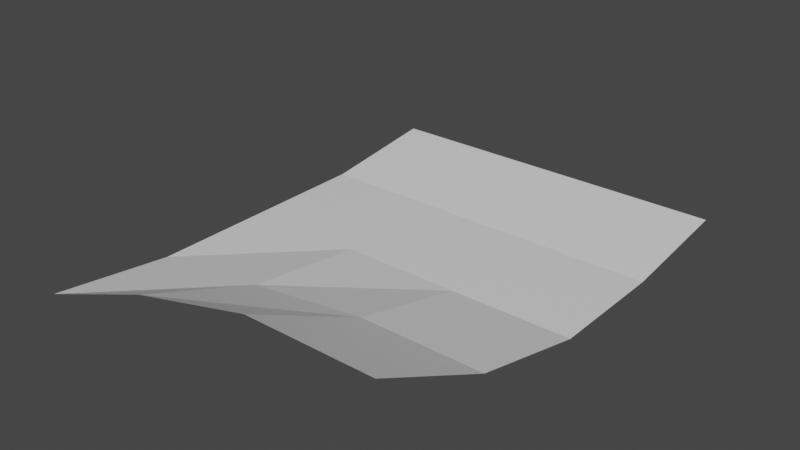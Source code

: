# Source: Straight_Turn_Transition.blend  (saved by Blender 2.80.75; exported with 4.5.12 LTS)
import bpy
from mathutils import Matrix  # noqa: F401  (used for matrix-valued properties, if any)

bpy.ops.wm.read_factory_settings(use_empty=True)
scene = bpy.context.scene
scene.name = 'Scene'

# ---- collections
col_collection = bpy.data.collections.new('Collection'); scene.collection.children.link(col_collection)

# ---- materials (node trees are filled in below, after node groups)
mat_material = bpy.data.materials.new('Material')
mat_material.alpha_threshold = 0.0
mat_material.use_transparent_shadow = False
mat_material.line_color = (0.0, 0.0, 0.0, 1.0)

# ---- material node trees
mat_material.use_nodes = True; mat_material.node_tree.nodes.clear()
_N = mat_material.node_tree.nodes; _L = mat_material.node_tree.links
n0 = _N.new('ShaderNodeOutputMaterial'); n0.name = 'Material Output'; n0.location = (300, 300)
n1 = _N.new('ShaderNodeBsdfPrincipled'); n1.name = 'Principled BSDF'; n1.location = (10, 300)
n1.distribution = 'GGX'
n1.subsurface_method = 'BURLEY'
n1.inputs[2].default_value = 0.4
n1.inputs[3].default_value = 1.45
n1.inputs[27].default_value = (0.0, 0.0, 0.0, 1.0)
n1.inputs[28].default_value = 1.0
_L.new(n1.outputs[0], n0.inputs[0])
n0.is_active_output = True

# ---- world
world_world = bpy.data.worlds.new('World'); scene.world = world_world
world_world.use_nodes = True; world_world.node_tree.nodes.clear()
_N = world_world.node_tree.nodes; _L = world_world.node_tree.links
n0 = _N.new('ShaderNodeOutputWorld'); n0.name = 'World Output'; n0.location = (300, 300)
n1 = _N.new('ShaderNodeBackground'); n1.name = 'Background'; n1.location = (10, 300)
n1.inputs[0].default_value = (0.05088, 0.05088, 0.05088, 1.0)
_L.new(n1.outputs[0], n0.inputs[0])
n0.is_active_output = True
world_world.color = (0.05088, 0.05088, 0.05088)
world_world.use_sun_shadow = False
world_world.sun_shadow_jitter_overblur = 0.0

# ---- meshes
me_cube = bpy.data.meshes.new('Cube')
me_cube.from_pydata([(0.0, 0.0, 3.0), (0.0, 16.0, 0.5), (0.0, 8.0, 0.0), (0.0, 12.0, 0.0), (0.0, 4.0, 1.0), (-4.0, 0.0, 3.0), (-4.0, 16.0, 0.5), (-4.0, 8.0, 0.0), (-4.0, 12.0, 0.0), (-4.0, 4.0, 1.0), (-8.0, 0.0, 2.0), (-8.0, 16.0, 0.5), (-8.0, 8.0, 0.0), (-8.0, 12.0, 0.0), (-8.0, 4.0, 0.5), (-12.0, 0.0, 0.5), (-12.0, 16.0, 0.5), (-12.0, 8.0, 0.0), (-12.0, 12.0, 0.0), (-12.0, 4.0, 0.0)], [], [(4, 9, 5, 0), (2, 7, 9, 4), (3, 8, 7, 2), (1, 6, 8, 3), (8, 13, 12, 7), (6, 11, 13, 8), (9, 14, 10, 5), (7, 12, 14, 9), (13, 18, 17, 12), (11, 16, 18, 13), (14, 19, 15, 10), (12, 17, 19, 14)])
_uv = me_cube.uv_layers.new(name='UVMap')
_uv.uv.foreach_set('vector', [0.0, 0.0, 0.0, 0.0, 0.0, 0.0, 0.0, 0.0, 0.0, 0.0, 0.0, 0.0, 0.0, 0.0, 0.0, 0.0, 0.0, 0.0, 0.0, 0.0, 0.0, 0.0, 0.0, 0.0, 0.0, 0.0, 0.0, 0.0, 0.0, 0.0, 0.0, 0.0, 0.0, 0.0, 0.0, 0.0, 0.0, 0.0, 0.0, 0.0, 0.0, 0.0, 0.0, 0.0, 0.0, 0.0, 0.0, 0.0, 0.0, 0.0, 0.0, 0.0, 0.0, 0.0, 0.0, 0.0, 0.0, 0.0, 0.0, 0.0, 0.0, 0.0, 0.0, 0.0, 0.0, 0.0, 0.0, 0.0, 0.0, 0.0, 0.0, 0.0, 0.0, 0.0, 0.0, 0.0, 0.0, 0.0, 0.0, 0.0, 0.0, 0.0, 0.0, 0.0, 0.0, 0.0, 0.0, 0.0, 0.0, 0.0, 0.0, 0.0, 0.0, 0.0, 0.0, 0.0])
me_cube.materials.append(mat_material)
me_cube.use_remesh_preserve_volume = False
me_cube.use_remesh_preserve_attributes = False
me_cube.use_mirror_vertex_groups = False
me_cube.update()

# ---- objects
ob_cube = bpy.data.objects.new('Cube', me_cube)

# ---- transforms, parenting, visibility, modifiers, constraints
ob_cube.location = (0.0, 0.0, 0.0)
ob_cube.lock_rotations_4d = False
ob_cube.empty_display_type = 'ARROWS'
ob_cube.lineart.crease_threshold = 0.0

# ---- collection membership
col_collection.objects.link(ob_cube)

# ---- scene / render settings (as saved in the file)
scene.frame_start = 1; scene.frame_end = 250; scene.frame_set(1)
scene.render.engine = 'BLENDER_EEVEE_NEXT'
scene.cycles.use_denoising = False
scene.cycles.samples = 128
scene.cycles.sampling_pattern = 'TABULATED_SOBOL'
scene.cycles.use_adaptive_sampling = False
scene.cycles.use_light_tree = False
scene.view_settings.view_transform = 'Filmic'
bpy.context.view_layer.update()

# ---- added for rendering (the .blend has no active camera and no usable light): camera, sun
cam_auto = bpy.data.cameras.new('AutoCamera')
cam_auto.lens = 50.0
cam_auto.sensor_width = 36.0
cam_auto.clip_end = 1000.0
ob_auto_camera = bpy.data.objects.new('AutoCamera', cam_auto)
scene.collection.objects.link(ob_auto_camera)
ob_auto_camera.location = (12.7115, -14.4538, 16.4692)
ob_auto_camera.rotation_euler = (1.09748, -7.21219e-08, 0.694738)
scene.camera = ob_auto_camera
light_auto_sun = bpy.data.lights.new('AutoSun', 'SUN')
light_auto_sun.energy = 3.0
light_auto_sun.angle = 0.0523599
ob_auto_sun = bpy.data.objects.new('AutoSun', light_auto_sun)
scene.collection.objects.link(ob_auto_sun)
ob_auto_sun.rotation_euler = (0.872665, 0.174533, 0.523599)
bpy.context.view_layer.update()
